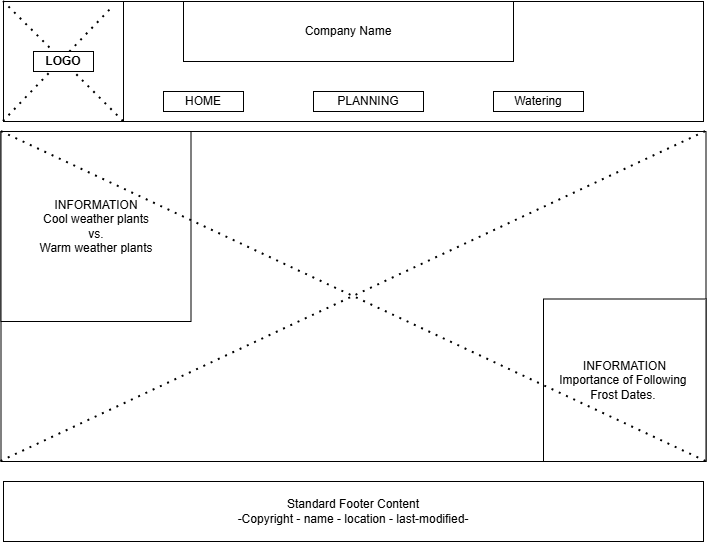

The diagram above was exported from draw.io. Its source (the exported page's mxGraphModel, read from the mxfile embedded in the PNG):
<mxGraphModel dx="1034" dy="564" grid="1" gridSize="10" guides="1" tooltips="1" connect="1" arrows="1" fold="1" page="1" pageScale="1" pageWidth="850" pageHeight="1100" math="0" shadow="0">
  <root>
    <mxCell id="0" />
    <mxCell id="1" parent="0" />
    <mxCell id="b48Clrh4McpHZWKJqMVU-4" parent="1" style="rounded=0;whiteSpace=wrap;html=1;" value="" vertex="1">
      <mxGeometry height="120" width="700" x="80" y="10" as="geometry" />
    </mxCell>
    <mxCell id="b48Clrh4McpHZWKJqMVU-8" parent="1" style="rounded=0;whiteSpace=wrap;html=1;" value="" vertex="1">
      <mxGeometry height="330" width="705" x="77.5" y="140" as="geometry" />
    </mxCell>
    <mxCell id="b48Clrh4McpHZWKJqMVU-9" parent="1" style="rounded=0;whiteSpace=wrap;html=1;" value="Standard Footer Content&lt;div&gt;-Copyright - name - location - last-modified-&lt;/div&gt;" vertex="1">
      <mxGeometry height="60" width="700" x="80" y="490" as="geometry" />
    </mxCell>
    <mxCell id="b48Clrh4McpHZWKJqMVU-12" parent="1" style="rounded=0;whiteSpace=wrap;html=1;" value="Company Name" vertex="1">
      <mxGeometry height="60" width="330" x="260" y="10" as="geometry" />
    </mxCell>
    <mxCell id="b48Clrh4McpHZWKJqMVU-14" parent="1" style="whiteSpace=wrap;html=1;aspect=fixed;" value="" vertex="1">
      <mxGeometry height="120" width="120" x="80" y="10" as="geometry" />
    </mxCell>
    <mxCell id="b48Clrh4McpHZWKJqMVU-15" edge="1" parent="1" source="b48Clrh4McpHZWKJqMVU-14" style="endArrow=none;dashed=1;html=1;dashPattern=1 3;strokeWidth=2;rounded=0;entryX=0.91;entryY=0.048;entryDx=0;entryDy=0;entryPerimeter=0;exitX=0;exitY=1;exitDx=0;exitDy=0;" target="b48Clrh4McpHZWKJqMVU-14" value="">
      <mxGeometry height="50" relative="1" width="50" as="geometry">
        <mxPoint x="110" y="85" as="sourcePoint" />
        <mxPoint x="160" y="35" as="targetPoint" />
      </mxGeometry>
    </mxCell>
    <mxCell id="b48Clrh4McpHZWKJqMVU-19" edge="1" parent="1" source="b48Clrh4McpHZWKJqMVU-14" style="endArrow=none;dashed=1;html=1;dashPattern=1 3;strokeWidth=2;rounded=0;exitX=1;exitY=1;exitDx=0;exitDy=0;entryX=0;entryY=0;entryDx=0;entryDy=0;" target="b48Clrh4McpHZWKJqMVU-14" value="">
      <mxGeometry height="50" relative="1" width="50" as="geometry">
        <mxPoint x="175" y="99.1" as="sourcePoint" />
        <mxPoint x="105" y="80.00300884955769" as="targetPoint" />
      </mxGeometry>
    </mxCell>
    <mxCell id="b48Clrh4McpHZWKJqMVU-20" parent="1" style="rounded=0;whiteSpace=wrap;html=1;" value="&lt;b&gt;LOGO&lt;/b&gt;" vertex="1">
      <mxGeometry height="20" width="60" x="110" y="60" as="geometry" />
    </mxCell>
    <mxCell id="b48Clrh4McpHZWKJqMVU-22" edge="1" parent="1" source="b48Clrh4McpHZWKJqMVU-20" style="edgeStyle=orthogonalEdgeStyle;rounded=0;orthogonalLoop=1;jettySize=auto;html=1;exitX=0.5;exitY=1;exitDx=0;exitDy=0;" target="b48Clrh4McpHZWKJqMVU-20">
      <mxGeometry relative="1" as="geometry" />
    </mxCell>
    <mxCell id="b48Clrh4McpHZWKJqMVU-23" parent="1" style="rounded=0;whiteSpace=wrap;html=1;" value="Watering" vertex="1">
      <mxGeometry height="20" width="90" x="570" y="100" as="geometry" />
    </mxCell>
    <mxCell id="b48Clrh4McpHZWKJqMVU-25" parent="1" style="rounded=0;whiteSpace=wrap;html=1;" value="PLANNING" vertex="1">
      <mxGeometry height="20" width="110" x="390" y="100" as="geometry" />
    </mxCell>
    <mxCell id="b48Clrh4McpHZWKJqMVU-24" parent="1" style="rounded=0;whiteSpace=wrap;html=1;" value="HOME" vertex="1">
      <mxGeometry height="20" width="80" x="240" y="100" as="geometry" />
    </mxCell>
    <mxCell id="b48Clrh4McpHZWKJqMVU-27" edge="1" parent="1" source="b48Clrh4McpHZWKJqMVU-8" style="endArrow=none;dashed=1;html=1;dashPattern=1 3;strokeWidth=2;rounded=0;exitX=0;exitY=1;exitDx=0;exitDy=0;entryX=1;entryY=0;entryDx=0;entryDy=0;" target="b48Clrh4McpHZWKJqMVU-8" value="">
      <mxGeometry height="50" relative="1" width="50" as="geometry">
        <mxPoint x="500" y="300" as="sourcePoint" />
        <mxPoint x="550" y="250" as="targetPoint" />
      </mxGeometry>
    </mxCell>
    <mxCell id="b48Clrh4McpHZWKJqMVU-31" parent="1" style="whiteSpace=wrap;html=1;aspect=fixed;" value="INFORMATION&lt;div&gt;Cool weather plants&lt;/div&gt;&lt;div&gt;vs.&lt;/div&gt;&lt;div&gt;Warm weather plants&lt;/div&gt;" vertex="1">
      <mxGeometry height="190" width="190" x="77.5" y="140" as="geometry" />
    </mxCell>
    <mxCell id="b48Clrh4McpHZWKJqMVU-33" edge="1" parent="1" source="b48Clrh4McpHZWKJqMVU-8" style="endArrow=none;dashed=1;html=1;dashPattern=1 3;strokeWidth=2;rounded=0;exitX=1;exitY=1;exitDx=0;exitDy=0;entryX=0;entryY=0;entryDx=0;entryDy=0;" target="b48Clrh4McpHZWKJqMVU-32" value="">
      <mxGeometry height="50" relative="1" width="50" as="geometry">
        <mxPoint x="783" y="470" as="sourcePoint" />
        <mxPoint x="78" y="140" as="targetPoint" />
      </mxGeometry>
    </mxCell>
    <mxCell id="b48Clrh4McpHZWKJqMVU-32" parent="1" style="whiteSpace=wrap;html=1;aspect=fixed;" value="INFORMATION&lt;div&gt;Importance of Following&amp;nbsp;&lt;/div&gt;&lt;div&gt;Frost Dates.&amp;nbsp;&lt;/div&gt;" vertex="1">
      <mxGeometry height="162.5" width="162.5" x="620" y="307.5" as="geometry" />
    </mxCell>
    <mxCell id="b48Clrh4McpHZWKJqMVU-30" edge="1" parent="1" source="b48Clrh4McpHZWKJqMVU-32" style="endArrow=none;dashed=1;html=1;dashPattern=1 3;strokeWidth=2;rounded=0;exitX=1;exitY=1;exitDx=0;exitDy=0;entryX=0;entryY=0;entryDx=0;entryDy=0;" target="b48Clrh4McpHZWKJqMVU-8" value="">
      <mxGeometry height="50" relative="1" width="50" as="geometry">
        <mxPoint x="500" y="300" as="sourcePoint" />
        <mxPoint x="550" y="250" as="targetPoint" />
      </mxGeometry>
    </mxCell>
  </root>
</mxGraphModel>